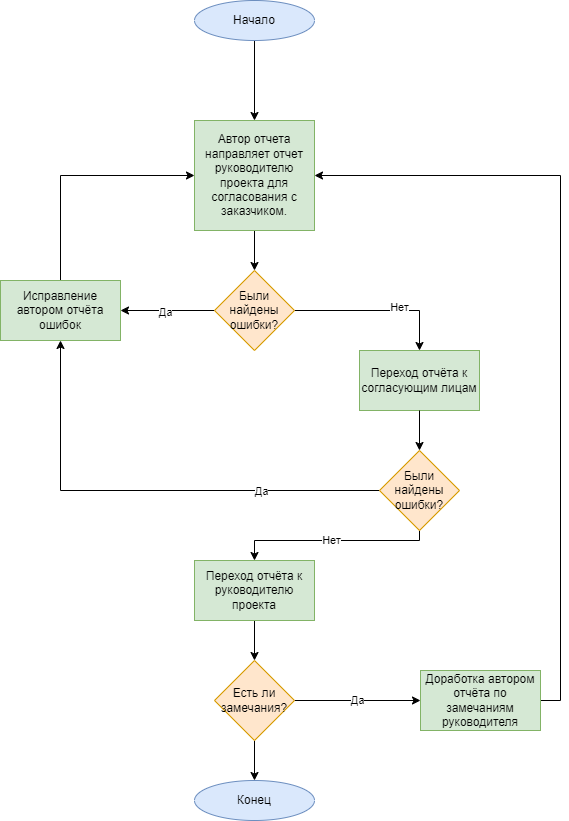

The diagram above was exported from draw.io. Its source (the exported page's mxGraphModel, read from the mxfile embedded in the PNG):
<mxGraphModel dx="1206" dy="817" grid="1" gridSize="10" guides="1" tooltips="1" connect="1" arrows="1" fold="1" page="1" pageScale="1" pageWidth="827" pageHeight="1169" math="0" shadow="0">
  <root>
    <mxCell id="0" />
    <mxCell id="1" parent="0" />
    <mxCell id="_NTmYN65szDai1d6A9IO-5" value="" style="edgeStyle=orthogonalEdgeStyle;rounded=0;orthogonalLoop=1;jettySize=auto;html=1;" parent="1" source="_NTmYN65szDai1d6A9IO-3" target="_NTmYN65szDai1d6A9IO-4" edge="1">
      <mxGeometry relative="1" as="geometry" />
    </mxCell>
    <mxCell id="_NTmYN65szDai1d6A9IO-3" value="Начало" style="ellipse;whiteSpace=wrap;html=1;fillColor=#dae8fc;strokeColor=#6c8ebf;" parent="1" vertex="1">
      <mxGeometry x="354" y="40" width="120" height="40" as="geometry" />
    </mxCell>
    <mxCell id="Wf8Heb1XohA_fjcVxezP-1" value="" style="edgeStyle=orthogonalEdgeStyle;rounded=0;orthogonalLoop=1;jettySize=auto;html=1;" parent="1" source="_NTmYN65szDai1d6A9IO-4" target="_NTmYN65szDai1d6A9IO-6" edge="1">
      <mxGeometry relative="1" as="geometry" />
    </mxCell>
    <mxCell id="_NTmYN65szDai1d6A9IO-4" value="Автор отчета направляет отчет руководителю проекта для согласования с заказчиком." style="rounded=0;whiteSpace=wrap;html=1;fillColor=#d5e8d4;strokeColor=#82b366;" parent="1" vertex="1">
      <mxGeometry x="354" y="160" width="120" height="110" as="geometry" />
    </mxCell>
    <mxCell id="_NTmYN65szDai1d6A9IO-11" style="edgeStyle=orthogonalEdgeStyle;rounded=0;orthogonalLoop=1;jettySize=auto;html=1;exitX=0;exitY=0.5;exitDx=0;exitDy=0;entryX=1;entryY=0.5;entryDx=0;entryDy=0;" parent="1" source="_NTmYN65szDai1d6A9IO-6" target="_NTmYN65szDai1d6A9IO-10" edge="1">
      <mxGeometry relative="1" as="geometry" />
    </mxCell>
    <mxCell id="_NTmYN65szDai1d6A9IO-13" value="Да" style="edgeLabel;html=1;align=center;verticalAlign=middle;resizable=0;points=[];" parent="_NTmYN65szDai1d6A9IO-11" vertex="1" connectable="0">
      <mxGeometry x="0.065" y="1" relative="1" as="geometry">
        <mxPoint as="offset" />
      </mxGeometry>
    </mxCell>
    <mxCell id="_NTmYN65szDai1d6A9IO-12" style="edgeStyle=orthogonalEdgeStyle;rounded=0;orthogonalLoop=1;jettySize=auto;html=1;exitX=1;exitY=0.5;exitDx=0;exitDy=0;entryX=0.5;entryY=0;entryDx=0;entryDy=0;" parent="1" source="_NTmYN65szDai1d6A9IO-6" target="_NTmYN65szDai1d6A9IO-9" edge="1">
      <mxGeometry relative="1" as="geometry" />
    </mxCell>
    <mxCell id="_NTmYN65szDai1d6A9IO-14" value="Нет" style="edgeLabel;html=1;align=center;verticalAlign=middle;resizable=0;points=[];" parent="_NTmYN65szDai1d6A9IO-12" vertex="1" connectable="0">
      <mxGeometry x="0.261" y="4" relative="1" as="geometry">
        <mxPoint as="offset" />
      </mxGeometry>
    </mxCell>
    <mxCell id="_NTmYN65szDai1d6A9IO-6" value="Были найдены ошибки?" style="rhombus;whiteSpace=wrap;html=1;fillColor=#ffe6cc;strokeColor=#d79b00;" parent="1" vertex="1">
      <mxGeometry x="374" y="310" width="80" height="80" as="geometry" />
    </mxCell>
    <mxCell id="_NTmYN65szDai1d6A9IO-9" value="Переход отчёта к согласующим лицам" style="rounded=0;whiteSpace=wrap;html=1;fillColor=#d5e8d4;strokeColor=#82b366;" parent="1" vertex="1">
      <mxGeometry x="519" y="390" width="120" height="60" as="geometry" />
    </mxCell>
    <mxCell id="Wf8Heb1XohA_fjcVxezP-2" style="edgeStyle=orthogonalEdgeStyle;rounded=0;orthogonalLoop=1;jettySize=auto;html=1;exitX=0.5;exitY=0;exitDx=0;exitDy=0;entryX=0;entryY=0.5;entryDx=0;entryDy=0;" parent="1" source="_NTmYN65szDai1d6A9IO-10" target="_NTmYN65szDai1d6A9IO-4" edge="1">
      <mxGeometry relative="1" as="geometry" />
    </mxCell>
    <mxCell id="_NTmYN65szDai1d6A9IO-10" value="Исправление автором отчёта ошибок" style="rounded=0;whiteSpace=wrap;html=1;fillColor=#d5e8d4;strokeColor=#82b366;" parent="1" vertex="1">
      <mxGeometry x="160" y="320" width="120" height="60" as="geometry" />
    </mxCell>
    <mxCell id="_NTmYN65szDai1d6A9IO-19" value="Конец" style="ellipse;whiteSpace=wrap;html=1;fillColor=#dae8fc;strokeColor=#6c8ebf;" parent="1" vertex="1">
      <mxGeometry x="354" y="820" width="120" height="40" as="geometry" />
    </mxCell>
    <mxCell id="Wf8Heb1XohA_fjcVxezP-9" value="" style="edgeStyle=orthogonalEdgeStyle;rounded=0;orthogonalLoop=1;jettySize=auto;html=1;exitX=0.5;exitY=1;exitDx=0;exitDy=0;entryX=0.5;entryY=0;entryDx=0;entryDy=0;" parent="1" source="_NTmYN65szDai1d6A9IO-9" target="Wf8Heb1XohA_fjcVxezP-10" edge="1">
      <mxGeometry relative="1" as="geometry">
        <mxPoint x="580" y="450" as="sourcePoint" />
      </mxGeometry>
    </mxCell>
    <mxCell id="Wf8Heb1XohA_fjcVxezP-11" style="edgeStyle=orthogonalEdgeStyle;rounded=0;orthogonalLoop=1;jettySize=auto;html=1;exitX=0;exitY=0.5;exitDx=0;exitDy=0;entryX=0.5;entryY=1;entryDx=0;entryDy=0;" parent="1" source="Wf8Heb1XohA_fjcVxezP-10" target="_NTmYN65szDai1d6A9IO-10" edge="1">
      <mxGeometry relative="1" as="geometry" />
    </mxCell>
    <mxCell id="Wf8Heb1XohA_fjcVxezP-12" value="Да" style="edgeLabel;html=1;align=center;verticalAlign=middle;resizable=0;points=[];" parent="Wf8Heb1XohA_fjcVxezP-11" vertex="1" connectable="0">
      <mxGeometry x="-0.4925" relative="1" as="geometry">
        <mxPoint as="offset" />
      </mxGeometry>
    </mxCell>
    <mxCell id="Wf8Heb1XohA_fjcVxezP-16" value="Нет" style="edgeStyle=orthogonalEdgeStyle;rounded=0;orthogonalLoop=1;jettySize=auto;html=1;exitX=0.5;exitY=1;exitDx=0;exitDy=0;entryX=0.5;entryY=0;entryDx=0;entryDy=0;" parent="1" source="Wf8Heb1XohA_fjcVxezP-10" target="Wf8Heb1XohA_fjcVxezP-15" edge="1">
      <mxGeometry relative="1" as="geometry">
        <Array as="points">
          <mxPoint x="579" y="580" />
          <mxPoint x="414" y="580" />
        </Array>
      </mxGeometry>
    </mxCell>
    <mxCell id="Wf8Heb1XohA_fjcVxezP-10" value="Были найдены ошибки?" style="rhombus;whiteSpace=wrap;html=1;fillColor=#ffe6cc;strokeColor=#d79b00;" parent="1" vertex="1">
      <mxGeometry x="539" y="490" width="80" height="80" as="geometry" />
    </mxCell>
    <mxCell id="Wf8Heb1XohA_fjcVxezP-21" style="edgeStyle=orthogonalEdgeStyle;rounded=0;orthogonalLoop=1;jettySize=auto;html=1;exitX=0.5;exitY=1;exitDx=0;exitDy=0;entryX=0.5;entryY=0;entryDx=0;entryDy=0;" parent="1" source="Wf8Heb1XohA_fjcVxezP-15" target="Wf8Heb1XohA_fjcVxezP-17" edge="1">
      <mxGeometry relative="1" as="geometry" />
    </mxCell>
    <mxCell id="Wf8Heb1XohA_fjcVxezP-15" value="Переход отчёта к руководителю проекта" style="rounded=0;whiteSpace=wrap;html=1;fillColor=#d5e8d4;strokeColor=#82b366;" parent="1" vertex="1">
      <mxGeometry x="354" y="600" width="120" height="60" as="geometry" />
    </mxCell>
    <mxCell id="Wf8Heb1XohA_fjcVxezP-19" value="Да" style="edgeStyle=orthogonalEdgeStyle;rounded=0;orthogonalLoop=1;jettySize=auto;html=1;exitX=1;exitY=0.5;exitDx=0;exitDy=0;entryX=0;entryY=0.5;entryDx=0;entryDy=0;" parent="1" source="Wf8Heb1XohA_fjcVxezP-17" target="Wf8Heb1XohA_fjcVxezP-18" edge="1">
      <mxGeometry relative="1" as="geometry" />
    </mxCell>
    <mxCell id="Wf8Heb1XohA_fjcVxezP-22" style="edgeStyle=orthogonalEdgeStyle;rounded=0;orthogonalLoop=1;jettySize=auto;html=1;exitX=0.5;exitY=1;exitDx=0;exitDy=0;entryX=0.5;entryY=0;entryDx=0;entryDy=0;" parent="1" source="Wf8Heb1XohA_fjcVxezP-17" target="_NTmYN65szDai1d6A9IO-19" edge="1">
      <mxGeometry relative="1" as="geometry" />
    </mxCell>
    <mxCell id="Wf8Heb1XohA_fjcVxezP-17" value="Есть ли замечания?" style="rhombus;whiteSpace=wrap;html=1;fillColor=#ffe6cc;strokeColor=#d79b00;" parent="1" vertex="1">
      <mxGeometry x="374" y="700" width="80" height="80" as="geometry" />
    </mxCell>
    <mxCell id="Wf8Heb1XohA_fjcVxezP-20" style="edgeStyle=orthogonalEdgeStyle;rounded=0;orthogonalLoop=1;jettySize=auto;html=1;exitX=1;exitY=0.5;exitDx=0;exitDy=0;entryX=1;entryY=0.5;entryDx=0;entryDy=0;" parent="1" source="Wf8Heb1XohA_fjcVxezP-18" target="_NTmYN65szDai1d6A9IO-4" edge="1">
      <mxGeometry relative="1" as="geometry" />
    </mxCell>
    <mxCell id="Wf8Heb1XohA_fjcVxezP-18" value="Доработка автором отчёта по замечаниям руководителя" style="rounded=0;whiteSpace=wrap;html=1;fillColor=#d5e8d4;strokeColor=#82b366;" parent="1" vertex="1">
      <mxGeometry x="580" y="710" width="120" height="60" as="geometry" />
    </mxCell>
  </root>
</mxGraphModel>